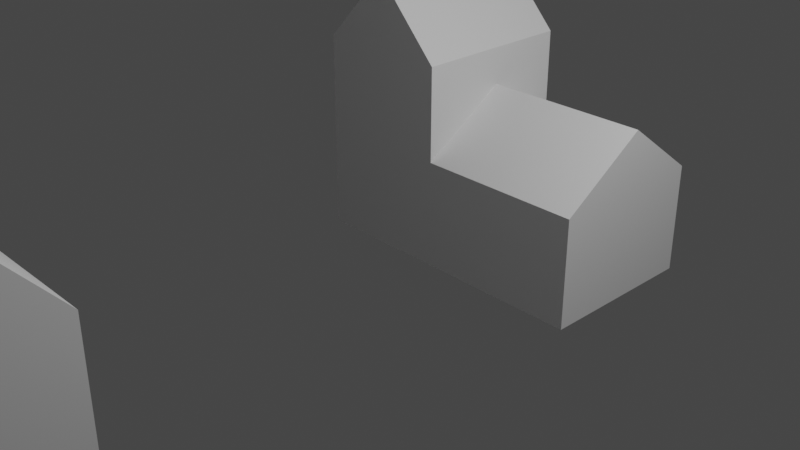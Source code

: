 # Source: SampleHouse.blend  (saved by Blender 3.3.6; exported with 4.5.12 LTS)
import bpy
from mathutils import Matrix  # noqa: F401  (used for matrix-valued properties, if any)

bpy.ops.wm.read_factory_settings(use_empty=True)
scene = bpy.context.scene
scene.name = 'Scene'

# ---- collections
col_collection = bpy.data.collections.new('Collection'); scene.collection.children.link(col_collection)

# ---- world
world_world = bpy.data.worlds.new('World'); scene.world = world_world
world_world.use_nodes = True; world_world.node_tree.nodes.clear()
_N = world_world.node_tree.nodes; _L = world_world.node_tree.links
n0 = _N.new('ShaderNodeOutputWorld'); n0.name = 'World Output'; n0.location = (300, 300)
n1 = _N.new('ShaderNodeBackground'); n1.name = 'Background'; n1.location = (10, 300)
n1.inputs[0].default_value = (0.05088, 0.05088, 0.05088, 1.0)
_L.new(n1.outputs[0], n0.inputs[0])
n0.is_active_output = True
world_world.color = (0.05088, 0.05088, 0.05088)
world_world.use_sun_shadow = False
world_world.sun_shadow_jitter_overblur = 0.0

# ---- cameras
cam_camera = bpy.data.cameras.new('Camera')
cam_camera.clip_end = 100.0
cam_camera.ortho_scale = 7.314

# ---- lights
light_light = bpy.data.lights.new('Light', 'POINT')
light_light.transmission_factor = 0.0
light_light.energy = 1000.0
light_light.shadow_soft_size = 0.1
light_light.shadow_maximum_resolution = 0.006
light_light.use_absolute_resolution = True

# ---- meshes
me_cube_002 = bpy.data.meshes.new('Cube.002')
me_cube_002.from_pydata([(-1.0, -1.0, -1.0), (-1.0, -1.0, 1.0), (-1.0, 1.0, -1.0), (-1.0, 1.0, 1.0), (1.0, -1.0, -1.0), (1.0, -1.0, 1.0), (1.0, 1.0, -1.0), (1.0, 1.0, 1.0), (-1.0, 0.0, -1.0), (-1.0, 0.0, 2.132), (1.0, 0.0, -1.0), (1.0, 0.0, 2.132)], [], [(8, 9, 3, 2), (2, 3, 7, 6), (10, 11, 5, 4), (4, 5, 1, 0), (8, 10, 4, 0), (11, 9, 1, 5), (7, 3, 9, 11), (2, 6, 10, 8), (6, 7, 11, 10), (0, 1, 9, 8)])
_uv = me_cube_002.uv_layers.new(name='UVMap')
_uv.uv.foreach_set('vector', [0.375, 0.125, 0.625, 0.125, 0.625, 0.25, 0.375, 0.25, 0.375, 0.25, 0.625, 0.25, 0.625, 0.5, 0.375, 0.5, 0.375, 0.625, 0.625, 0.625, 0.625, 0.75, 0.375, 0.75, 0.375, 0.75, 0.625, 0.75, 0.625, 1.0, 0.375, 1.0, 0.125, 0.625, 0.375, 0.625, 0.375, 0.75, 0.125, 0.75, 0.625, 0.625, 0.875, 0.625, 0.875, 0.75, 0.625, 0.75, 0.625, 0.5, 0.875, 0.5, 0.875, 0.625, 0.625, 0.625, 0.125, 0.5, 0.375, 0.5, 0.375, 0.625, 0.125, 0.625, 0.375, 0.5, 0.625, 0.5, 0.625, 0.625, 0.375, 0.625, 0.375, 0.0, 0.625, 0.0, 0.625, 0.125, 0.375, 0.125])
me_cube_002.update()
me_cube_007 = bpy.data.meshes.new('Cube.007')
me_cube_007.from_pydata([(-1.0, -1.0, -1.0), (-1.0, -1.0, -0.1154), (-1.0, 1.0, -1.0), (-1.0, 1.0, -0.1154), (1.0, -1.0, -1.0), (1.0, -1.0, -0.1154), (1.0, 1.0, -1.0), (1.0, 1.0, -0.1154), (0.0, 1.0, -1.0), (0.0, 1.0, 1.0), (0.0, -1.0, -1.0), (0.0, -1.0, 1.0)], [], [(0, 1, 3, 2), (8, 9, 7, 6), (6, 7, 5, 4), (10, 11, 1, 0), (8, 6, 4, 10), (9, 3, 1, 11), (7, 9, 11, 5), (2, 8, 10, 0), (4, 5, 11, 10), (2, 3, 9, 8)])
_uv = me_cube_007.uv_layers.new(name='UVMap')
_uv.uv.foreach_set('vector', [0.375, 0.0, 0.625, 0.0, 0.625, 0.25, 0.375, 0.25, 0.375, 0.375, 0.625, 0.375, 0.625, 0.5, 0.375, 0.5, 0.375, 0.5, 0.625, 0.5, 0.625, 0.75, 0.375, 0.75, 0.375, 0.875, 0.625, 0.875, 0.625, 1.0, 0.375, 1.0, 0.25, 0.5, 0.375, 0.5, 0.375, 0.75, 0.25, 0.75, 0.75, 0.5, 0.875, 0.5, 0.875, 0.75, 0.75, 0.75, 0.625, 0.5, 0.75, 0.5, 0.75, 0.75, 0.625, 0.75, 0.125, 0.5, 0.25, 0.5, 0.25, 0.75, 0.125, 0.75, 0.375, 0.75, 0.625, 0.75, 0.625, 0.875, 0.375, 0.875, 0.375, 0.25, 0.625, 0.25, 0.625, 0.375, 0.375, 0.375])
me_cube_007.update()
me_cube_008 = bpy.data.meshes.new('Cube.008')
me_cube_008.from_pydata([(-1.0, -1.0, -1.0), (-1.0, -1.0, 1.0), (-1.0, 1.0, -1.0), (-1.0, 1.0, 1.0), (1.0, -1.0, -1.0), (1.0, -1.0, 1.0), (1.0, 1.0, -1.0), (1.0, 1.0, 1.0), (-1.0, 0.0, -1.0), (-1.0, 0.0, 1.986), (1.0, 0.0, -1.0), (1.0, 0.0, 1.986), (0.00171, 1.0, -1.0), (0.00171, 1.0, 1.0), (0.00171, -1.0, -1.0), (0.00171, -1.0, 1.0), (0.00171, 0.0, 1.986), (0.00171, 0.0, -1.0), (-1.0, 2.498, -0.4798), (-1.0, 2.498, -1.0), (0.00171, 2.498, -1.0), (0.00171, 2.498, -0.4798), (-1.0, 2.498, -0.4798), (-1.0, 2.498, -1.0), (0.00171, 2.498, -1.0), (0.00171, 2.498, -0.4798)], [], [(8, 9, 3, 2), (12, 13, 7, 6), (10, 11, 5, 4), (14, 15, 1, 0), (17, 10, 4, 14), (16, 9, 1, 15), (13, 3, 9, 16), (12, 6, 10, 17), (6, 7, 11, 10), (0, 1, 9, 8), (2, 12, 17, 8), (7, 13, 16, 11), (11, 16, 15, 5), (8, 17, 14, 0), (4, 5, 15, 14), (12, 2, 19, 20), (21, 20, 24, 25), (13, 12, 20, 21), (2, 3, 18, 19), (3, 13, 21, 18), (23, 22, 25, 24), (20, 19, 23, 24), (18, 21, 25, 22), (19, 18, 22, 23)])
_uv = me_cube_008.uv_layers.new(name='UVMap')
_uv.uv.foreach_set('vector', [0.375, 0.125, 0.625, 0.125, 0.625, 0.25, 0.375, 0.25, 0.375, 0.3752, 0.625, 0.3752, 0.625, 0.5, 0.375, 0.5, 0.375, 0.625, 0.625, 0.625, 0.625, 0.75, 0.375, 0.75, 0.375, 0.8748, 0.625, 0.8748, 0.625, 1.0, 0.375, 1.0, 0.2502, 0.625, 0.375, 0.625, 0.375, 0.75, 0.2502, 0.75, 0.7498, 0.625, 0.875, 0.625, 0.875, 0.75, 0.7498, 0.75, 0.7498, 0.5, 0.875, 0.5, 0.875, 0.625, 0.7498, 0.625, 0.2502, 0.5, 0.375, 0.5, 0.375, 0.625, 0.2502, 0.625, 0.375, 0.5, 0.625, 0.5, 0.625, 0.625, 0.375, 0.625, 0.375, 0.0, 0.625, 0.0, 0.625, 0.125, 0.375, 0.125, 0.125, 0.5, 0.2502, 0.5, 0.2502, 0.625, 0.125, 0.625, 0.625, 0.5, 0.7498, 0.5, 0.7498, 0.625, 0.625, 0.625, 0.625, 0.625, 0.7498, 0.625, 0.7498, 0.75, 0.625, 0.75, 0.125, 0.625, 0.2502, 0.625, 0.2502, 0.75, 0.125, 0.75, 0.375, 0.75, 0.625, 0.75, 0.625, 0.8748, 0.375, 0.8748, 0.2502, 0.5, 0.125, 0.5, 0.125, 0.5, 0.2502, 0.5, 0.625, 0.3752, 0.375, 0.3752, 0.375, 0.3752, 0.625, 0.3752, 0.625, 0.3752, 0.375, 0.3752, 0.375, 0.3752, 0.625, 0.3752, 0.375, 0.25, 0.625, 0.25, 0.625, 0.25, 0.375, 0.25, 0.875, 0.5, 0.7498, 0.5, 0.7498, 0.5, 0.875, 0.5, 0.375, 0.25, 0.625, 0.25, 0.625, 0.3752, 0.375, 0.3752, 0.2502, 0.5, 0.125, 0.5, 0.125, 0.5, 0.2502, 0.5, 0.875, 0.5, 0.7498, 0.5, 0.7498, 0.5, 0.875, 0.5, 0.375, 0.25, 0.625, 0.25, 0.625, 0.25, 0.375, 0.25])
me_cube_008.update()
me_cube_009 = bpy.data.meshes.new('Cube.009')
me_cube_009.from_pydata([(-1.0, -1.0, -1.0), (-1.0, -1.0, 0.3121), (-1.0, 1.0, -1.0), (-1.0, 1.0, 0.3121), (1.0, -1.0, -1.0), (1.0, -1.0, 0.3121), (1.0, 1.0, -1.0), (1.0, 1.0, 0.3121), (0.0, 1.0, -1.0), (0.0, 1.0, 0.3121), (0.0, -1.0, -1.0), (0.0, -1.0, 0.3121), (-2.658, 1.0, -1.0), (-2.658, -1.0, -1.0), (-2.658, -1.0, 1.0), (-2.658, 1.0, 1.0), (-1.0, -1.0, 1.444), (-1.0, 1.0, 1.444), (-2.658, -1.0, 1.444), (-2.658, 1.0, 1.444), (-1.829, 1.0, -1.0), (-1.829, 1.0, 1.0), (-1.829, -1.0, 1.0), (-1.829, -1.0, -1.0), (-1.829, 1.0, 2.323), (-1.829, -1.0, 2.323), (-1.0, 0.0635, -1.0), (-1.0, 0.0635, 1.0), (1.0, 0.0635, -1.0), (1.0, 0.0635, 1.0), (0.0, 0.0635, 1.0), (0.0, 0.0635, -1.0), (-2.658, 0.0635, -1.0), (-2.658, 0.0635, 1.0), (-1.0, 0.0635, 1.444), (-2.658, 0.0635, 1.444), (-1.829, 0.0635, 2.323), (-1.829, 0.0635, -1.0)], [], [(21, 20, 12, 15), (8, 9, 7, 6), (28, 29, 5, 4), (10, 11, 1, 0), (31, 28, 4, 10), (30, 27, 1, 11), (29, 30, 11, 5), (26, 31, 10, 0), (4, 5, 11, 10), (2, 3, 9, 8), (32, 33, 15, 12), (23, 22, 14, 13), (21, 15, 19, 24), (37, 23, 13, 32), (36, 24, 19, 35), (22, 1, 16, 25), (27, 3, 17, 34), (33, 14, 18, 35), (14, 22, 25, 18), (34, 17, 24, 36), (26, 0, 23, 37), (3, 21, 24, 17), (0, 1, 22, 23), (3, 2, 20, 21), (2, 26, 37, 20), (16, 34, 36, 25), (15, 33, 35, 19), (1, 27, 34, 16), (25, 36, 35, 18), (20, 37, 32, 12), (13, 14, 33, 32), (2, 8, 31, 26), (7, 9, 30, 29), (9, 3, 27, 30), (8, 6, 28, 31), (6, 7, 29, 28)])
_uv = me_cube_009.uv_layers.new(name='UVMap')
_uv.uv.foreach_set('vector', [0.625, 0.25, 0.375, 0.25, 0.375, 0.25, 0.625, 0.25, 0.375, 0.375, 0.625, 0.375, 0.625, 0.5, 0.375, 0.5, 0.375, 0.6171, 0.625, 0.6171, 0.625, 0.75, 0.375, 0.75, 0.375, 0.875, 0.625, 0.875, 0.625, 1.0, 0.375, 1.0, 0.25, 0.6171, 0.375, 0.6171, 0.375, 0.75, 0.25, 0.75, 0.75, 0.6171, 0.875, 0.6171, 0.875, 0.75, 0.75, 0.75, 0.625, 0.6171, 0.75, 0.6171, 0.75, 0.75, 0.625, 0.75, 0.125, 0.6171, 0.25, 0.6171, 0.25, 0.75, 0.125, 0.75, 0.375, 0.75, 0.625, 0.75, 0.625, 0.875, 0.375, 0.875, 0.375, 0.25, 0.625, 0.25, 0.625, 0.375, 0.375, 0.375, 0.375, 0.1329, 0.625, 0.1329, 0.625, 0.25, 0.375, 0.25, 0.375, 1.0, 0.625, 1.0, 0.625, 1.0, 0.375, 1.0, 0.625, 0.25, 0.625, 0.25, 0.625, 0.25, 0.625, 0.25, 0.125, 0.6171, 0.125, 0.75, 0.125, 0.75, 0.125, 0.6171, 0.875, 0.6171, 0.875, 0.5, 0.875, 0.5, 0.875, 0.6171, 0.625, 1.0, 0.625, 1.0, 0.625, 1.0, 0.625, 1.0, 0.875, 0.6171, 0.875, 0.5, 0.875, 0.5, 0.875, 0.6171, 0.625, 0.1329, 0.625, 0.0, 0.625, 0.0, 0.625, 0.1329, 0.625, 1.0, 0.625, 1.0, 0.625, 1.0, 0.625, 1.0, 0.875, 0.6171, 0.875, 0.5, 0.875, 0.5, 0.875, 0.6171, 0.125, 0.6171, 0.125, 0.75, 0.125, 0.75, 0.125, 0.6171, 0.625, 0.25, 0.625, 0.25, 0.625, 0.25, 0.625, 0.25, 0.375, 1.0, 0.625, 1.0, 0.625, 1.0, 0.375, 1.0, 0.625, 0.25, 0.375, 0.25, 0.375, 0.25, 0.625, 0.25, 0.125, 0.5, 0.125, 0.6171, 0.125, 0.6171, 0.125, 0.5, 0.875, 0.75, 0.875, 0.6171, 0.875, 0.6171, 0.875, 0.75, 0.625, 0.25, 0.625, 0.1329, 0.625, 0.1329, 0.625, 0.25, 0.875, 0.75, 0.875, 0.6171, 0.875, 0.6171, 0.875, 0.75, 0.875, 0.75, 0.875, 0.6171, 0.875, 0.6171, 0.875, 0.75, 0.125, 0.5, 0.125, 0.6171, 0.125, 0.6171, 0.125, 0.5, 0.375, 0.0, 0.625, 0.0, 0.625, 0.1329, 0.375, 0.1329, 0.125, 0.5, 0.25, 0.5, 0.25, 0.6171, 0.125, 0.6171, 0.625, 0.5, 0.75, 0.5, 0.75, 0.6171, 0.625, 0.6171, 0.75, 0.5, 0.875, 0.5, 0.875, 0.6171, 0.75, 0.6171, 0.25, 0.5, 0.375, 0.5, 0.375, 0.6171, 0.25, 0.6171, 0.375, 0.5, 0.625, 0.5, 0.625, 0.6171, 0.375, 0.6171])
me_cube_009.update()

# ---- objects
ob_light = bpy.data.objects.new('Light', light_light)
ob_camera = bpy.data.objects.new('Camera', cam_camera)
ob_cube = bpy.data.objects.new('Cube', me_cube_002)
ob_cube_001 = bpy.data.objects.new('Cube.001', me_cube_007)
ob_cube_002 = bpy.data.objects.new('Cube.002', me_cube_008)
ob_cube_003 = bpy.data.objects.new('Cube.003', me_cube_009)

# ---- transforms, parenting, visibility, modifiers, constraints
ob_light.location = (4.076, 1.005, 5.904)
ob_light.rotation_euler = (0.6503, 0.05522, 1.866)
ob_light.lock_rotations_4d = False
ob_light.empty_display_type = 'ARROWS'
ob_light.color = (0.0, 0.0, 0.0, 0.0)
ob_light.lineart.crease_threshold = 0.0
ob_camera.location = (7.359, -6.926, 4.958)
ob_camera.rotation_euler = (1.109, 0.0, 0.8149)
ob_camera.lock_rotations_4d = False
ob_camera.empty_display_type = 'ARROWS'
ob_camera.color = (0.0, 0.0, 0.0, 0.0)
ob_camera.display_type = 'WIRE'
ob_camera.lineart.crease_threshold = 0.0
ob_cube.location = (0.0, -5.0, 0.0)
ob_cube_001.location = (0.0, -10.0, 0.0)
ob_cube_002.location = (0.0, -15.0, 0.0)
ob_cube_003.location = (0.1697, 2.272, -0.3331)

# ---- collection membership
col_collection.objects.link(ob_light)
col_collection.objects.link(ob_camera)
col_collection.objects.link(ob_cube)
col_collection.objects.link(ob_cube_001)
col_collection.objects.link(ob_cube_002)
col_collection.objects.link(ob_cube_003)

# ---- scene / render settings (as saved in the file)
scene.camera = ob_camera
scene.frame_start = 1; scene.frame_end = 250; scene.frame_set(1)
scene.render.engine = 'BLENDER_EEVEE_NEXT'
scene.cycles.sampling_pattern = 'TABULATED_SOBOL'
scene.cycles.use_light_tree = False
scene.view_settings.view_transform = 'Filmic'
bpy.context.view_layer.update()
